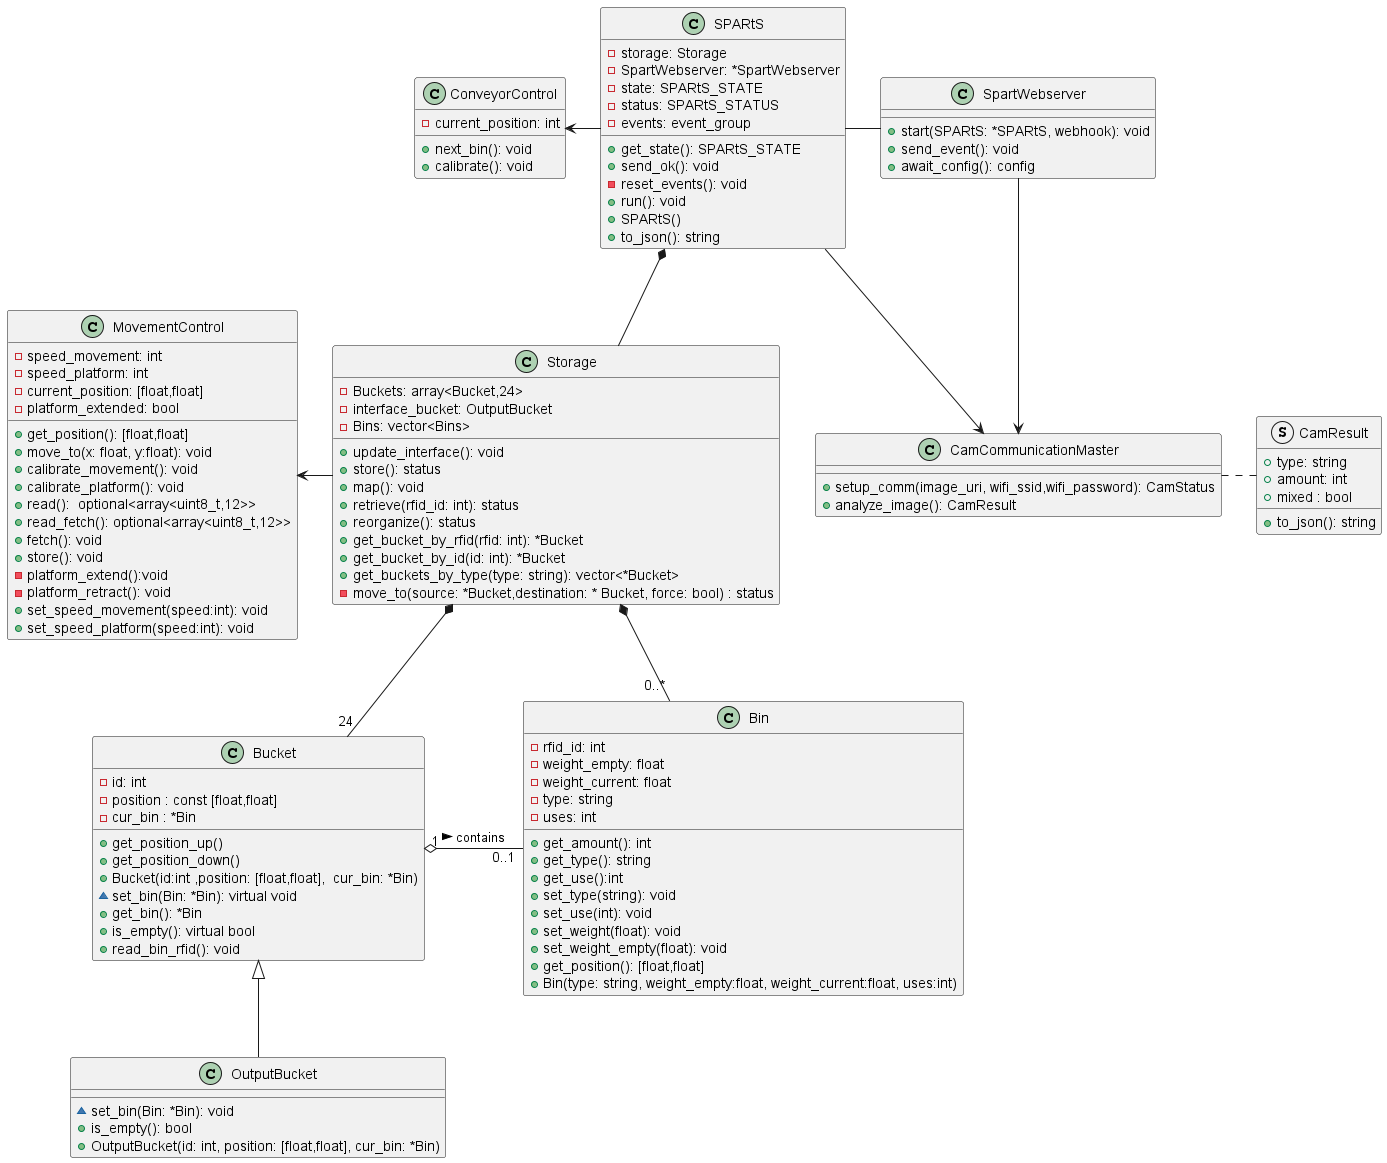

The diagram above was rendered by PlantUML. Its source (embedded in the PNG):
@startuml class_diagram

class Bin {
    - rfid_id: int
    - weight_empty: float
    - weight_current: float
    - type: string
    - uses: int
    + get_amount(): int 
    + get_type(): string
    + get_use():int
    + set_type(string): void
    + set_use(int): void
    + set_weight(float): void
    + set_weight_empty(float): void
    + get_position(): [float,float]
    + Bin(type: string, weight_empty:float, weight_current:float, uses:int)
}

class Bucket {
    - id: int
    - position : const [float,float]
    - cur_bin : *Bin
    + get_position_up()
    + get_position_down()
    + Bucket(id:int ,position: [float,float],  cur_bin: *Bin)
    ~ set_bin(Bin: *Bin): virtual void
    + get_bin(): *Bin
    + is_empty(): virtual bool
    + read_bin_rfid(): void

}

class OutputBucket {
    ~ set_bin(Bin: *Bin): void
    + is_empty(): bool
    + OutputBucket(id: int, position: [float,float], cur_bin: *Bin)
}

class Storage
{
    - Buckets: array<Bucket,24>
    - interface_bucket: OutputBucket
    - Bins: vector<Bins>
    + update_interface(): void
    + store(): status
    + map(): void
    + retrieve(rfid_id: int): status
    + reorganize(): status
    + get_bucket_by_rfid(rfid: int): *Bucket
    + get_bucket_by_id(id: int): *Bucket
    + get_buckets_by_type(type: string): vector<*Bucket>
    - move_to(source: *Bucket,destination: * Bucket, force: bool) : status
}

Bucket "1" o- "0..1" Bin : contains >
Bucket <|-- OutputBucket

Storage *-- "24" Bucket
Storage *-- "0..*" Bin

class SPARtS {
    - storage: Storage
    - SpartWebserver: *SpartWebserver
    - state: SPARtS_STATE
    - status: SPARtS_STATUS
    - events: event_group
    + get_state(): SPARtS_STATE
    + send_ok(): void
    - reset_events(): void
    + run(): void
    + SPARtS()
    + to_json(): string
}

SPARtS *-- Storage

class SpartWebserver {
    + start(SPARtS: *SPARtS, webhook): void
    + send_event(): void
    + await_config(): config
}
SPARtS - SpartWebserver

class CamCommunicationMaster {
    + setup_comm(image_uri, wifi_ssid,wifi_password): CamStatus
    + analyze_image(): CamResult
}
SPARtS --> CamCommunicationMaster
SpartWebserver --> CamCommunicationMaster

MovementControl <-r- Storage

struct CamResult {
    + type: string
    + amount: int
    + mixed : bool
    + to_json(): string
}
CamCommunicationMaster . CamResult

class ConveyorControl {
    - current_position: int
    + next_bin(): void
    + calibrate(): void
}

ConveyorControl <- SPARtS

class MovementControl {
    - speed_movement: int
    - speed_platform: int
    - current_position: [float,float]
    - platform_extended: bool
    + get_position(): [float,float]
    + move_to(x: float, y:float): void
    + calibrate_movement(): void
    + calibrate_platform(): void
    + read():  optional<array<uint8_t,12>>
    + read_fetch(): optional<array<uint8_t,12>>
    + fetch(): void
    + store(): void
    - platform_extend():void 
    - platform_retract(): void
    + set_speed_movement(speed:int): void
    + set_speed_platform(speed:int): void

}


@enduml